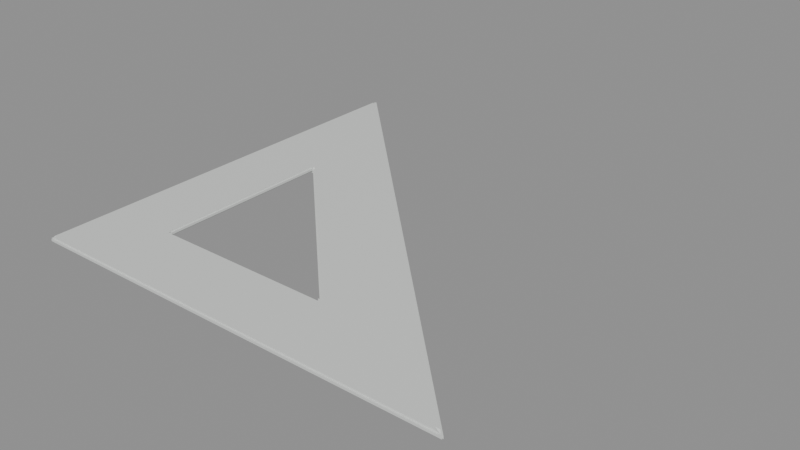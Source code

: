 # Source: NEW554_LOD1.blend  (saved by Blender 4.3.34; exported with 4.5.12 LTS)
import bpy
from mathutils import Matrix  # noqa: F401  (used for matrix-valued properties, if any)

bpy.ops.wm.read_factory_settings(use_empty=True)
scene = bpy.context.scene
scene.name = 'Scene'

# ---- materials (node trees are filled in below, after node groups)
mat_scalar_ivory_polymer = bpy.data.materials.new('Scalar_ivory_polymer')

# ---- material node trees
mat_scalar_ivory_polymer.use_nodes = True; mat_scalar_ivory_polymer.node_tree.nodes.clear()
_N = mat_scalar_ivory_polymer.node_tree.nodes; _L = mat_scalar_ivory_polymer.node_tree.links
n0 = _N.new('ShaderNodeBsdfPrincipled'); n0.name = 'Principled BSDF'; n0.location = (10, 300)
n0.inputs[0].default_value = (0.72, 0.74, 0.72, 1.0)
n0.inputs[2].default_value = 0.42
n1 = _N.new('ShaderNodeOutputMaterial'); n1.name = 'Material Output'; n1.location = (300, 300)
_L.new(n0.outputs[0], n1.inputs[0])
n1.is_active_output = True

# ---- meshes
me_new554_lod1_mesh = bpy.data.meshes.new('NEW554_LOD1_mesh')
me_new554_lod1_mesh.from_pydata([(-0.1009, -0.09991, 0.0), (-0.09991, -0.1009, 0.0), (-0.1009, -0.1016, 0.0007), (-0.1016, -0.1009, 0.0007), (-0.09991, -0.09991, 0.0), (-0.1004, -0.1004, 0.0005609), (-0.1004, -0.1009, 0.0007), (-0.1009, -0.1009, 0.0007), (-0.1009, -0.1004, 0.0007), (0.1009, -0.1016, 0.0007), (0.098, -0.1009, 0.0), (0.09867, -0.09966, 0.0), (0.1011, -0.1011, 0.0007), (0.09945, -0.1009, 0.0007), (0.09869, -0.1004, 0.0005609), (0.09676, -0.09966, 0.0), (0.09964, -0.1006, 0.0007), (0.1004, -0.1011, 0.0007), (-0.1011, 0.1011, 0.0007), (-0.09966, 0.09867, 0.0), (-0.1009, 0.098, 0.0), (-0.1016, 0.1009, 0.0007), (-0.1006, 0.09964, 0.0007), (-0.1004, 0.09869, 0.0005609), (-0.09966, 0.09676, 0.0), (-0.1009, 0.09945, 0.0007), (-0.1011, 0.1004, 0.0007), (-0.0683, -0.06731, 0.0), (-0.0676, -0.0669, 0.0007), (-0.0669, -0.0676, 0.0007), (-0.06731, -0.0683, 0.0), (-0.0683, -0.06711, 0.0007), (-0.06744, -0.06744, 0.0005609), (-0.0669, -0.0669, 0.0007), (-0.06711, -0.0683, 0.0007), (-0.06731, -0.06731, 0.0), (0.01779, -0.067, 0.0), (0.01726, -0.0683, 0.0), (0.0167, -0.0676, 0.0007), (0.01691, -0.06711, 0.0007), (0.01597, -0.067, 0.0), (0.01684, -0.06737, 0.0005609), (0.01698, -0.0683, 0.0007), (0.01621, -0.06711, 0.0007), (0.0176, -0.06681, 0.0007), (-0.0683, 0.01726, 0.0), (-0.067, 0.01779, 0.0), (-0.06711, 0.01691, 0.0007), (-0.0676, 0.0167, 0.0007), (-0.067, 0.01597, 0.0), (-0.06737, 0.01684, 0.0005609), (-0.06681, 0.0176, 0.0007), (-0.06711, 0.01621, 0.0007), (-0.0683, 0.01698, 0.0007), (-0.1009, -0.1016, 0.0017), (-0.09991, -0.1009, 0.0024), (-0.1009, -0.09991, 0.0024), (-0.1016, -0.1009, 0.0017), (-0.1004, -0.1009, 0.0017), (-0.1004, -0.1004, 0.001839), (-0.09991, -0.09991, 0.0024), (-0.1009, -0.1004, 0.0017), (-0.1009, -0.1009, 0.0017), (0.1009, -0.1016, 0.0017), (0.1011, -0.1011, 0.0017), (0.09867, -0.09966, 0.0024), (0.098, -0.1009, 0.0024), (0.1004, -0.1011, 0.0017), (0.09869, -0.1004, 0.001839), (0.09964, -0.1006, 0.0017), (0.09676, -0.09966, 0.0024), (0.09945, -0.1009, 0.0017), (-0.1011, 0.1011, 0.0017), (-0.1016, 0.1009, 0.0017), (-0.1009, 0.098, 0.0024), (-0.09966, 0.09867, 0.0024), (-0.1011, 0.1004, 0.0017), (-0.1004, 0.09869, 0.001839), (-0.1009, 0.09945, 0.0017), (-0.09966, 0.09676, 0.0024), (-0.1006, 0.09964, 0.0017), (-0.0683, -0.06731, 0.0024), (-0.06731, -0.0683, 0.0024), (-0.0669, -0.0676, 0.0017), (-0.0676, -0.0669, 0.0017), (-0.06731, -0.06731, 0.0024), (-0.06744, -0.06744, 0.001839), (-0.06711, -0.0683, 0.0017), (-0.0669, -0.0669, 0.0017), (-0.0683, -0.06711, 0.0017), (0.0167, -0.0676, 0.0017), (0.01726, -0.0683, 0.0024), (0.01779, -0.067, 0.0024), (0.01691, -0.06711, 0.0017), (0.01698, -0.0683, 0.0017), (0.01684, -0.06737, 0.001839), (0.01597, -0.067, 0.0024), (0.0176, -0.06681, 0.0017), (0.01621, -0.06711, 0.0017), (-0.06711, 0.01691, 0.0017), (-0.067, 0.01779, 0.0024), (-0.0683, 0.01726, 0.0024), (-0.0676, 0.0167, 0.0017), (-0.06681, 0.0176, 0.0017), (-0.06737, 0.01684, 0.001839), (-0.067, 0.01597, 0.0024), (-0.0683, 0.01698, 0.0017), (-0.06711, 0.01621, 0.0017)], [], [(2, 63, 54), (56, 101, 74), (21, 57, 73), (48, 84, 28), (18, 64, 12), (2, 9, 63), (29, 90, 38), (55, 91, 82), (1, 37, 10), (65, 100, 92), (36, 19, 11), (93, 47, 39), (0, 5, 8), (1, 5, 4), (7, 6, 2), (8, 7, 3), (13, 17, 9), (10, 14, 13), (11, 14, 15), (17, 16, 12), (22, 26, 18), (19, 23, 22), (20, 23, 24), (26, 25, 21), (27, 32, 35), (28, 32, 31), (29, 32, 33), (30, 32, 34), (36, 41, 44), (37, 41, 40), (38, 41, 42), (39, 41, 43), (45, 50, 53), (46, 50, 49), (47, 50, 51), (48, 50, 52), (58, 62, 54), (55, 59, 58), (56, 59, 60), (62, 61, 57), (67, 71, 63), (69, 67, 64), (65, 68, 69), (66, 68, 70), (76, 80, 72), (78, 76, 73), (74, 77, 78), (75, 77, 79), (81, 86, 89), (82, 86, 85), (83, 86, 87), (84, 86, 88), (90, 95, 98), (91, 95, 94), (92, 95, 96), (93, 95, 97), (99, 104, 107), (100, 104, 103), (101, 104, 105), (102, 104, 106), (27, 4, 0), (4, 30, 1), (10, 6, 1), (13, 2, 6), (37, 15, 10), (15, 36, 11), (38, 34, 29), (42, 30, 34), (54, 71, 58), (58, 66, 55), (82, 60, 55), (60, 81, 56), (82, 94, 87), (87, 90, 83), (92, 70, 65), (70, 91, 66), (54, 7, 2), (62, 3, 7), (64, 17, 12), (17, 63, 9), (84, 33, 28), (88, 29, 33), (38, 98, 43), (98, 39, 43), (11, 22, 16), (22, 12, 16), (46, 24, 19), (24, 45, 20), (39, 51, 44), (44, 46, 36), (64, 80, 69), (80, 65, 69), (100, 97, 92), (97, 99, 93), (101, 79, 74), (79, 100, 75), (73, 26, 21), (76, 18, 26), (99, 52, 47), (107, 48, 52), (3, 25, 8), (8, 20, 0), (27, 53, 31), (31, 48, 28), (74, 61, 56), (78, 57, 61), (102, 89, 84), (106, 81, 89), (45, 0, 20), (56, 81, 101), (21, 3, 57), (48, 102, 84), (18, 72, 64), (29, 83, 90), (55, 66, 91), (1, 30, 37), (65, 75, 100), (36, 46, 19), (93, 99, 47), (0, 4, 5), (1, 6, 5), (7, 5, 6), (8, 5, 7), (13, 14, 17), (10, 15, 14), (11, 16, 14), (17, 14, 16), (22, 23, 26), (19, 24, 23), (20, 25, 23), (26, 23, 25), (27, 31, 32), (28, 33, 32), (29, 34, 32), (30, 35, 32), (36, 40, 41), (37, 42, 41), (38, 43, 41), (39, 44, 41), (45, 49, 50), (46, 51, 50), (47, 52, 50), (48, 53, 50), (58, 59, 62), (55, 60, 59), (56, 61, 59), (62, 59, 61), (67, 68, 71), (69, 68, 67), (65, 70, 68), (66, 71, 68), (76, 77, 80), (78, 77, 76), (74, 79, 77), (75, 80, 77), (81, 85, 86), (82, 87, 86), (83, 88, 86), (84, 89, 86), (90, 94, 95), (91, 96, 95), (92, 97, 95), (93, 98, 95), (99, 103, 104), (100, 105, 104), (101, 106, 104), (102, 107, 104), (27, 35, 4), (4, 35, 30), (10, 13, 6), (13, 9, 2), (37, 40, 15), (15, 40, 36), (38, 42, 34), (42, 37, 30), (54, 63, 71), (58, 71, 66), (82, 85, 60), (60, 85, 81), (82, 91, 94), (87, 94, 90), (92, 96, 70), (70, 96, 91), (54, 62, 7), (62, 57, 3), (64, 67, 17), (17, 67, 63), (84, 88, 33), (88, 83, 29), (38, 90, 98), (98, 93, 39), (11, 19, 22), (22, 18, 12), (46, 49, 24), (24, 49, 45), (39, 47, 51), (44, 51, 46), (64, 72, 80), (80, 75, 65), (100, 103, 97), (97, 103, 99), (101, 105, 79), (79, 105, 100), (73, 76, 26), (76, 72, 18), (99, 107, 52), (107, 102, 48), (3, 21, 25), (8, 25, 20), (27, 45, 53), (31, 53, 48), (74, 78, 61), (78, 73, 57), (102, 106, 89), (106, 101, 81), (45, 27, 0)])
_uv = me_new554_lod1_mesh.uv_layers.new(name='IsolatedTriangleAtlas')
_uv.uv.foreach_set('vector', [0.005333, 0.005333, 0.06133, 0.005333, 0.005333, 0.06133, 0.072, 0.005333, 0.128, 0.005333, 0.072, 0.06133, 0.1387, 0.005333, 0.1947, 0.005333, 0.1387, 0.06133, 0.2053, 0.005333, 0.2613, 0.005333, 0.2053, 0.06133, 0.272, 0.005333, 0.328, 0.005333, 0.272, 0.06133, 0.3387, 0.005333, 0.3947, 0.005333, 0.3387, 0.06133, 0.4053, 0.005333, 0.4613, 0.005333, 0.4053, 0.06133, 0.472, 0.005333, 0.528, 0.005333, 0.472, 0.06133, 0.5387, 0.005333, 0.5947, 0.005333, 0.5387, 0.06133, 0.6053, 0.005333, 0.6613, 0.005333, 0.6053, 0.06133, 0.672, 0.005333, 0.728, 0.005333, 0.672, 0.06133, 0.7387, 0.005333, 0.7947, 0.005333, 0.7387, 0.06133, 0.8053, 0.005333, 0.8613, 0.005333, 0.8053, 0.06133, 0.872, 0.005333, 0.928, 0.005333, 0.872, 0.06133, 0.9387, 0.005333, 0.9947, 0.005333, 0.9387, 0.06133, 0.005333, 0.072, 0.06133, 0.072, 0.005333, 0.128, 0.072, 0.072, 0.128, 0.072, 0.072, 0.128, 0.1387, 0.072, 0.1947, 0.072, 0.1387, 0.128, 0.2053, 0.072, 0.2613, 0.072, 0.2053, 0.128, 0.272, 0.072, 0.328, 0.072, 0.272, 0.128, 0.3387, 0.072, 0.3947, 0.072, 0.3387, 0.128, 0.4053, 0.072, 0.4613, 0.072, 0.4053, 0.128, 0.472, 0.072, 0.528, 0.072, 0.472, 0.128, 0.5387, 0.072, 0.5947, 0.072, 0.5387, 0.128, 0.6053, 0.072, 0.6613, 0.072, 0.6053, 0.128, 0.672, 0.072, 0.728, 0.072, 0.672, 0.128, 0.7387, 0.072, 0.7947, 0.072, 0.7387, 0.128, 0.8053, 0.072, 0.8613, 0.072, 0.8053, 0.128, 0.872, 0.072, 0.928, 0.072, 0.872, 0.128, 0.9387, 0.072, 0.9947, 0.072, 0.9387, 0.128, 0.005333, 0.1387, 0.06133, 0.1387, 0.005333, 0.1947, 0.072, 0.1387, 0.128, 0.1387, 0.072, 0.1947, 0.1387, 0.1387, 0.1947, 0.1387, 0.1387, 0.1947, 0.2053, 0.1387, 0.2613, 0.1387, 0.2053, 0.1947, 0.272, 0.1387, 0.328, 0.1387, 0.272, 0.1947, 0.3387, 0.1387, 0.3947, 0.1387, 0.3387, 0.1947, 0.4053, 0.1387, 0.4613, 0.1387, 0.4053, 0.1947, 0.472, 0.1387, 0.528, 0.1387, 0.472, 0.1947, 0.5387, 0.1387, 0.5947, 0.1387, 0.5387, 0.1947, 0.6053, 0.1387, 0.6613, 0.1387, 0.6053, 0.1947, 0.672, 0.1387, 0.728, 0.1387, 0.672, 0.1947, 0.7387, 0.1387, 0.7947, 0.1387, 0.7387, 0.1947, 0.8053, 0.1387, 0.8613, 0.1387, 0.8053, 0.1947, 0.872, 0.1387, 0.928, 0.1387, 0.872, 0.1947, 0.9387, 0.1387, 0.9947, 0.1387, 0.9387, 0.1947, 0.005333, 0.2053, 0.06133, 0.2053, 0.005333, 0.2613, 0.072, 0.2053, 0.128, 0.2053, 0.072, 0.2613, 0.1387, 0.2053, 0.1947, 0.2053, 0.1387, 0.2613, 0.2053, 0.2053, 0.2613, 0.2053, 0.2053, 0.2613, 0.272, 0.2053, 0.328, 0.2053, 0.272, 0.2613, 0.3387, 0.2053, 0.3947, 0.2053, 0.3387, 0.2613, 0.4053, 0.2053, 0.4613, 0.2053, 0.4053, 0.2613, 0.472, 0.2053, 0.528, 0.2053, 0.472, 0.2613, 0.5387, 0.2053, 0.5947, 0.2053, 0.5387, 0.2613, 0.6053, 0.2053, 0.6613, 0.2053, 0.6053, 0.2613, 0.672, 0.2053, 0.728, 0.2053, 0.672, 0.2613, 0.7387, 0.2053, 0.7947, 0.2053, 0.7387, 0.2613, 0.8053, 0.2053, 0.8613, 0.2053, 0.8053, 0.2613, 0.872, 0.2053, 0.928, 0.2053, 0.872, 0.2613, 0.9387, 0.2053, 0.9947, 0.2053, 0.9387, 0.2613, 0.005333, 0.272, 0.06133, 0.272, 0.005333, 0.328, 0.072, 0.272, 0.128, 0.272, 0.072, 0.328, 0.1387, 0.272, 0.1947, 0.272, 0.1387, 0.328, 0.2053, 0.272, 0.2613, 0.272, 0.2053, 0.328, 0.272, 0.272, 0.328, 0.272, 0.272, 0.328, 0.3387, 0.272, 0.3947, 0.272, 0.3387, 0.328, 0.4053, 0.272, 0.4613, 0.272, 0.4053, 0.328, 0.472, 0.272, 0.528, 0.272, 0.472, 0.328, 0.5387, 0.272, 0.5947, 0.272, 0.5387, 0.328, 0.6053, 0.272, 0.6613, 0.272, 0.6053, 0.328, 0.672, 0.272, 0.728, 0.272, 0.672, 0.328, 0.7387, 0.272, 0.7947, 0.272, 0.7387, 0.328, 0.8053, 0.272, 0.8613, 0.272, 0.8053, 0.328, 0.872, 0.272, 0.928, 0.272, 0.872, 0.328, 0.9387, 0.272, 0.9947, 0.272, 0.9387, 0.328, 0.005333, 0.3387, 0.06133, 0.3387, 0.005333, 0.3947, 0.072, 0.3387, 0.128, 0.3387, 0.072, 0.3947, 0.1387, 0.3387, 0.1947, 0.3387, 0.1387, 0.3947, 0.2053, 0.3387, 0.2613, 0.3387, 0.2053, 0.3947, 0.272, 0.3387, 0.328, 0.3387, 0.272, 0.3947, 0.3387, 0.3387, 0.3947, 0.3387, 0.3387, 0.3947, 0.4053, 0.3387, 0.4613, 0.3387, 0.4053, 0.3947, 0.472, 0.3387, 0.528, 0.3387, 0.472, 0.3947, 0.5387, 0.3387, 0.5947, 0.3387, 0.5387, 0.3947, 0.6053, 0.3387, 0.6613, 0.3387, 0.6053, 0.3947, 0.672, 0.3387, 0.728, 0.3387, 0.672, 0.3947, 0.7387, 0.3387, 0.7947, 0.3387, 0.7387, 0.3947, 0.8053, 0.3387, 0.8613, 0.3387, 0.8053, 0.3947, 0.872, 0.3387, 0.928, 0.3387, 0.872, 0.3947, 0.9387, 0.3387, 0.9947, 0.3387, 0.9387, 0.3947, 0.005333, 0.4053, 0.06133, 0.4053, 0.005333, 0.4613, 0.072, 0.4053, 0.128, 0.4053, 0.072, 0.4613, 0.1387, 0.4053, 0.1947, 0.4053, 0.1387, 0.4613, 0.2053, 0.4053, 0.2613, 0.4053, 0.2053, 0.4613, 0.272, 0.4053, 0.328, 0.4053, 0.272, 0.4613, 0.3387, 0.4053, 0.3947, 0.4053, 0.3387, 0.4613, 0.4053, 0.4053, 0.4613, 0.4053, 0.4053, 0.4613, 0.472, 0.4053, 0.528, 0.4053, 0.472, 0.4613, 0.5387, 0.4053, 0.5947, 0.4053, 0.5387, 0.4613, 0.6053, 0.4053, 0.6613, 0.4053, 0.6053, 0.4613, 0.672, 0.4053, 0.728, 0.4053, 0.672, 0.4613, 0.7387, 0.4053, 0.7947, 0.4053, 0.7387, 0.4613, 0.8053, 0.4053, 0.8613, 0.4053, 0.8053, 0.4613, 0.872, 0.4053, 0.928, 0.4053, 0.872, 0.4613, 0.9387, 0.4053, 0.9947, 0.4053, 0.9387, 0.4613, 0.005333, 0.472, 0.06133, 0.472, 0.005333, 0.528, 0.072, 0.472, 0.128, 0.472, 0.072, 0.528, 0.1387, 0.472, 0.1947, 0.472, 0.1387, 0.528, 0.2053, 0.472, 0.2613, 0.472, 0.2053, 0.528, 0.272, 0.472, 0.328, 0.472, 0.272, 0.528, 0.3387, 0.472, 0.3947, 0.472, 0.3387, 0.528, 0.4053, 0.472, 0.4613, 0.472, 0.4053, 0.528, 0.472, 0.472, 0.528, 0.472, 0.472, 0.528, 0.5387, 0.472, 0.5947, 0.472, 0.5387, 0.528, 0.6053, 0.472, 0.6613, 0.472, 0.6053, 0.528, 0.672, 0.472, 0.728, 0.472, 0.672, 0.528, 0.7387, 0.472, 0.7947, 0.472, 0.7387, 0.528, 0.8053, 0.472, 0.8613, 0.472, 0.8053, 0.528, 0.872, 0.472, 0.928, 0.472, 0.872, 0.528, 0.9387, 0.472, 0.9947, 0.472, 0.9387, 0.528, 0.005333, 0.5387, 0.06133, 0.5387, 0.005333, 0.5947, 0.072, 0.5387, 0.128, 0.5387, 0.072, 0.5947, 0.1387, 0.5387, 0.1947, 0.5387, 0.1387, 0.5947, 0.2053, 0.5387, 0.2613, 0.5387, 0.2053, 0.5947, 0.272, 0.5387, 0.328, 0.5387, 0.272, 0.5947, 0.3387, 0.5387, 0.3947, 0.5387, 0.3387, 0.5947, 0.4053, 0.5387, 0.4613, 0.5387, 0.4053, 0.5947, 0.472, 0.5387, 0.528, 0.5387, 0.472, 0.5947, 0.5387, 0.5387, 0.5947, 0.5387, 0.5387, 0.5947, 0.6053, 0.5387, 0.6613, 0.5387, 0.6053, 0.5947, 0.672, 0.5387, 0.728, 0.5387, 0.672, 0.5947, 0.7387, 0.5387, 0.7947, 0.5387, 0.7387, 0.5947, 0.8053, 0.5387, 0.8613, 0.5387, 0.8053, 0.5947, 0.872, 0.5387, 0.928, 0.5387, 0.872, 0.5947, 0.9387, 0.5387, 0.9947, 0.5387, 0.9387, 0.5947, 0.005333, 0.6053, 0.06133, 0.6053, 0.005333, 0.6613, 0.072, 0.6053, 0.128, 0.6053, 0.072, 0.6613, 0.1387, 0.6053, 0.1947, 0.6053, 0.1387, 0.6613, 0.2053, 0.6053, 0.2613, 0.6053, 0.2053, 0.6613, 0.272, 0.6053, 0.328, 0.6053, 0.272, 0.6613, 0.3387, 0.6053, 0.3947, 0.6053, 0.3387, 0.6613, 0.4053, 0.6053, 0.4613, 0.6053, 0.4053, 0.6613, 0.472, 0.6053, 0.528, 0.6053, 0.472, 0.6613, 0.5387, 0.6053, 0.5947, 0.6053, 0.5387, 0.6613, 0.6053, 0.6053, 0.6613, 0.6053, 0.6053, 0.6613, 0.672, 0.6053, 0.728, 0.6053, 0.672, 0.6613, 0.7387, 0.6053, 0.7947, 0.6053, 0.7387, 0.6613, 0.8053, 0.6053, 0.8613, 0.6053, 0.8053, 0.6613, 0.872, 0.6053, 0.928, 0.6053, 0.872, 0.6613, 0.9387, 0.6053, 0.9947, 0.6053, 0.9387, 0.6613, 0.005333, 0.672, 0.06133, 0.672, 0.005333, 0.728, 0.072, 0.672, 0.128, 0.672, 0.072, 0.728, 0.1387, 0.672, 0.1947, 0.672, 0.1387, 0.728, 0.2053, 0.672, 0.2613, 0.672, 0.2053, 0.728, 0.272, 0.672, 0.328, 0.672, 0.272, 0.728, 0.3387, 0.672, 0.3947, 0.672, 0.3387, 0.728, 0.4053, 0.672, 0.4613, 0.672, 0.4053, 0.728, 0.472, 0.672, 0.528, 0.672, 0.472, 0.728, 0.5387, 0.672, 0.5947, 0.672, 0.5387, 0.728, 0.6053, 0.672, 0.6613, 0.672, 0.6053, 0.728, 0.672, 0.672, 0.728, 0.672, 0.672, 0.728, 0.7387, 0.672, 0.7947, 0.672, 0.7387, 0.728, 0.8053, 0.672, 0.8613, 0.672, 0.8053, 0.728, 0.872, 0.672, 0.928, 0.672, 0.872, 0.728, 0.9387, 0.672, 0.9947, 0.672, 0.9387, 0.728, 0.005333, 0.7387, 0.06133, 0.7387, 0.005333, 0.7947, 0.072, 0.7387, 0.128, 0.7387, 0.072, 0.7947, 0.1387, 0.7387, 0.1947, 0.7387, 0.1387, 0.7947, 0.2053, 0.7387, 0.2613, 0.7387, 0.2053, 0.7947, 0.272, 0.7387, 0.328, 0.7387, 0.272, 0.7947, 0.3387, 0.7387, 0.3947, 0.7387, 0.3387, 0.7947, 0.4053, 0.7387, 0.4613, 0.7387, 0.4053, 0.7947, 0.472, 0.7387, 0.528, 0.7387, 0.472, 0.7947, 0.5387, 0.7387, 0.5947, 0.7387, 0.5387, 0.7947, 0.6053, 0.7387, 0.6613, 0.7387, 0.6053, 0.7947, 0.672, 0.7387, 0.728, 0.7387, 0.672, 0.7947, 0.7387, 0.7387, 0.7947, 0.7387, 0.7387, 0.7947, 0.8053, 0.7387, 0.8613, 0.7387, 0.8053, 0.7947, 0.872, 0.7387, 0.928, 0.7387, 0.872, 0.7947, 0.9387, 0.7387, 0.9947, 0.7387, 0.9387, 0.7947, 0.005333, 0.8053, 0.06133, 0.8053, 0.005333, 0.8613, 0.072, 0.8053, 0.128, 0.8053, 0.072, 0.8613, 0.1387, 0.8053, 0.1947, 0.8053, 0.1387, 0.8613, 0.2053, 0.8053, 0.2613, 0.8053, 0.2053, 0.8613, 0.272, 0.8053, 0.328, 0.8053, 0.272, 0.8613, 0.3387, 0.8053, 0.3947, 0.8053, 0.3387, 0.8613, 0.4053, 0.8053, 0.4613, 0.8053, 0.4053, 0.8613, 0.472, 0.8053, 0.528, 0.8053, 0.472, 0.8613, 0.5387, 0.8053, 0.5947, 0.8053, 0.5387, 0.8613, 0.6053, 0.8053, 0.6613, 0.8053, 0.6053, 0.8613, 0.672, 0.8053, 0.728, 0.8053, 0.672, 0.8613, 0.7387, 0.8053, 0.7947, 0.8053, 0.7387, 0.8613, 0.8053, 0.8053, 0.8613, 0.8053, 0.8053, 0.8613, 0.872, 0.8053, 0.928, 0.8053, 0.872, 0.8613, 0.9387, 0.8053, 0.9947, 0.8053, 0.9387, 0.8613, 0.005333, 0.872, 0.06133, 0.872, 0.005333, 0.928, 0.072, 0.872, 0.128, 0.872, 0.072, 0.928, 0.1387, 0.872, 0.1947, 0.872, 0.1387, 0.928, 0.2053, 0.872, 0.2613, 0.872, 0.2053, 0.928, 0.272, 0.872, 0.328, 0.872, 0.272, 0.928, 0.3387, 0.872, 0.3947, 0.872, 0.3387, 0.928, 0.4053, 0.872, 0.4613, 0.872, 0.4053, 0.928, 0.472, 0.872, 0.528, 0.872, 0.472, 0.928, 0.5387, 0.872, 0.5947, 0.872, 0.5387, 0.928, 0.6053, 0.872, 0.6613, 0.872, 0.6053, 0.928, 0.672, 0.872, 0.728, 0.872, 0.672, 0.928, 0.7387, 0.872, 0.7947, 0.872, 0.7387, 0.928, 0.8053, 0.872, 0.8613, 0.872, 0.8053, 0.928, 0.872, 0.872, 0.928, 0.872, 0.872, 0.928, 0.9387, 0.872, 0.9947, 0.872, 0.9387, 0.928, 0.005333, 0.9387, 0.06133, 0.9387, 0.005333, 0.9947, 0.072, 0.9387, 0.128, 0.9387, 0.072, 0.9947, 0.1387, 0.9387, 0.1947, 0.9387, 0.1387, 0.9947, 0.2053, 0.9387, 0.2613, 0.9387, 0.2053, 0.9947, 0.272, 0.9387, 0.328, 0.9387, 0.272, 0.9947, 0.3387, 0.9387, 0.3947, 0.9387, 0.3387, 0.9947])
me_new554_lod1_mesh.materials.append(mat_scalar_ivory_polymer)
me_new554_lod1_mesh.update()

# ---- objects
ob_drafting_triangle = bpy.data.objects.new('Drafting_Triangle', me_new554_lod1_mesh)

# ---- transforms, parenting, visibility, modifiers, constraints
ob_drafting_triangle.location = (0.0, 0.0, 0.0)

# ---- collection membership
scene.collection.objects.link(ob_drafting_triangle)

# ---- scene / render settings (as saved in the file)
scene.frame_start = 1; scene.frame_end = 250; scene.frame_set(1)
scene.render.engine = 'BLENDER_EEVEE_NEXT'
bpy.context.view_layer.update()

# ---- added for rendering (the .blend has no active camera and no usable light): camera, sun + grey world if the file has none
cam_auto = bpy.data.cameras.new('AutoCamera')
cam_auto.lens = 50.0
cam_auto.sensor_width = 36.0
cam_auto.clip_end = 1000.0
ob_auto_camera = bpy.data.objects.new('AutoCamera', cam_auto)
scene.collection.objects.link(ob_auto_camera)
ob_auto_camera.location = (0.264994, -0.318538, 0.213393)
ob_auto_camera.rotation_euler = (1.09748, -7.21219e-08, 0.694738)
scene.camera = ob_auto_camera
light_auto_sun = bpy.data.lights.new('AutoSun', 'SUN')
light_auto_sun.energy = 3.0
light_auto_sun.angle = 0.0523599
ob_auto_sun = bpy.data.objects.new('AutoSun', light_auto_sun)
scene.collection.objects.link(ob_auto_sun)
ob_auto_sun.rotation_euler = (0.872665, 0.174533, 0.523599)
if scene.world is None:
    world_auto = bpy.data.worlds.new('AutoWorld')
    world_auto.color = (0.3, 0.3, 0.3)
    scene.world = world_auto
bpy.context.view_layer.update()
